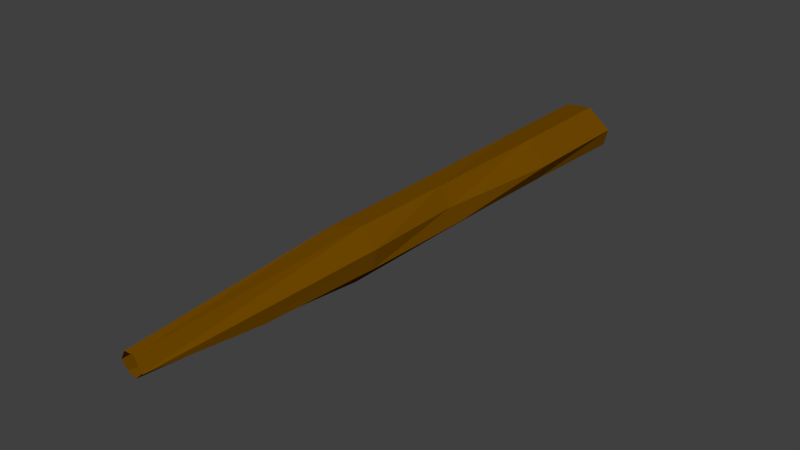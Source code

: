 # Source: Branch.blend  (saved by Blender 2.67.0; exported with 4.5.12 LTS)
import bpy
from mathutils import Matrix  # noqa: F401  (used for matrix-valued properties, if any)

bpy.ops.wm.read_factory_settings(use_empty=True)
scene = bpy.context.scene
scene.name = 'Scene'

# ---- collections
col_collection_1 = bpy.data.collections.new('Collection 1'); scene.collection.children.link(col_collection_1)

# ---- materials (node trees are filled in below, after node groups)
mat_material = bpy.data.materials.new('Material')
mat_material.alpha_threshold = 0.0
mat_material.use_transparent_shadow = False
mat_material.diffuse_color = (0.1679, 0.06732, 0.0, 1.0)
mat_material.roughness = 0.5
mat_material.line_color = (0.0, 0.0, 0.0, 1.0)

# ---- material node trees

# ---- world
world_world = bpy.data.worlds.new('World'); scene.world = world_world
world_world.color = (0.05088, 0.05088, 0.05088)
world_world.use_sun_shadow = False
world_world.sun_shadow_jitter_overblur = 0.0
world_world.cycles.sampling_method = 'MANUAL'
world_world.cycles.sample_map_resolution = 256

# ---- meshes
me_plane = bpy.data.meshes.new('Plane')
me_plane.from_pydata([(0.02386, -1.479, 0.4835), (0.1902, -1.0, 0.4752), (0.3314, 1.0, 0.6662), (0.3351, 1.0, 0.6684), (-0.06303, -1.479, 0.3325), (0.0, 1.0, 0.0), (0.2703, 0.0, 0.5845), (0.2727, 0.0, 0.5849), (0.0, 0.0, 0.0), (-0.1951, -1.486, 0.3615), (-0.342, 1.025, 0.2821), (0.2864, 0.5, 0.6059), (0.2521, -0.5, 0.5433), (0.04019, -1.479, 0.3846), (0.3027, 1.0, 0.2563), (0.06237, -1.226, 0.5268), (0.2931, 0.5, 0.6122), (0.0, 0.5, 0.0), (0.0, -0.5, 0.0), (-0.2401, -0.02552, 0.23), (0.3027, 0.0, 0.2563), (0.3027, 0.5, 0.2563), (-0.287, 0.5238, 0.1677), (-0.2925, -0.5737, 0.1767), (0.3027, -0.5, 0.2563), (-0.256, -1.49, 0.475), (-0.4178, 1.0, 0.4894), (-0.4112, -0.01971, 0.4977), (-0.4178, 0.5, 0.4894), (-0.4117, -0.5741, 0.4848), (-0.1775, -1.481, 0.5268), (-0.2284, 1.0, 0.7323), (-0.2374, -0.06059, 0.6878), (-0.2284, 0.5, 0.7323), (-0.2516, -0.4885, 0.6689), (0.06342, -0.4916, 0.6906), (0.1807, 0.5, 0.8149), (0.05257, -0.06117, 0.6761), (0.1807, 1.0, 0.8149), (0.03016, -1.478, 0.4975)], [], [(21, 11, 2, 14), (22, 17, 5, 10), (23, 18, 8, 19), (24, 15, 6, 20), (17, 21, 14, 5), (8, 20, 21, 17), (20, 6, 11, 21), (28, 22, 10, 26), (27, 19, 22, 28), (19, 8, 17, 22), (29, 23, 19, 27), (25, 9, 23, 29), (9, 4, 18, 23), (18, 24, 20, 8), (4, 13, 24, 18), (13, 0, 15, 24), (33, 28, 26, 31), (32, 27, 28, 33), (34, 29, 27, 32), (30, 25, 29, 34), (36, 33, 31, 38), (37, 32, 33, 36), (35, 34, 32, 37), (39, 30, 34, 35), (12, 35, 37, 7), (7, 37, 36, 16), (1, 39, 35, 12), (16, 36, 38, 3)])
me_plane.materials.append(mat_material)
me_plane.use_remesh_preserve_volume = False
me_plane.use_remesh_preserve_attributes = False
me_plane.use_mirror_vertex_groups = False
me_plane.update()

# ---- objects
ob_plane = bpy.data.objects.new('Plane', me_plane)

# ---- transforms, parenting, visibility, modifiers, constraints
ob_plane.location = (0.0, 0.0, 0.0)
ob_plane.rotation_euler = (0.0, 0.9287, 0.0)
ob_plane.scale = (0.6353, 2.054, 0.8164)
ob_plane.lineart.crease_threshold = 0.0

# ---- collection membership
col_collection_1.objects.link(ob_plane)

# ---- scene / render settings (as saved in the file)
scene.frame_start = 1; scene.frame_end = 250; scene.frame_set(1)
scene.render.engine = 'BLENDER_EEVEE_NEXT'
scene.render.image_settings.color_mode = 'RGB'
scene.render.image_settings.compression = 90
scene.render.resolution_percentage = 50
scene.render.dither_intensity = 0.0
scene.cycles.use_denoising = False
scene.cycles.samples = 10
scene.cycles.sampling_pattern = 'TABULATED_SOBOL'
scene.cycles.light_sampling_threshold = 0.0
scene.cycles.use_adaptive_sampling = False
scene.cycles.use_light_tree = False
scene.cycles.blur_glossy = 0.0
scene.cycles.volume_bounces = 1
scene.cycles.pixel_filter_type = 'GAUSSIAN'
scene.cycles.sample_clamp_indirect = 0.0
scene.view_settings.view_transform = 'Standard'
bpy.context.view_layer.update()

# ---- added for rendering (the .blend has no active camera and no usable light): camera, sun
cam_auto = bpy.data.cameras.new('AutoCamera')
cam_auto.lens = 50.0
cam_auto.sensor_width = 36.0
cam_auto.clip_end = 1000.0
ob_auto_camera = bpy.data.objects.new('AutoCamera', cam_auto)
scene.collection.objects.link(ob_auto_camera)
ob_auto_camera.location = (5.14276, -6.34764, 4.13392)
ob_auto_camera.rotation_euler = (1.09748, -7.21219e-08, 0.694738)
scene.camera = ob_auto_camera
light_auto_sun = bpy.data.lights.new('AutoSun', 'SUN')
light_auto_sun.energy = 3.0
light_auto_sun.angle = 0.0523599
ob_auto_sun = bpy.data.objects.new('AutoSun', light_auto_sun)
scene.collection.objects.link(ob_auto_sun)
ob_auto_sun.rotation_euler = (0.872665, 0.174533, 0.523599)
bpy.context.view_layer.update()
